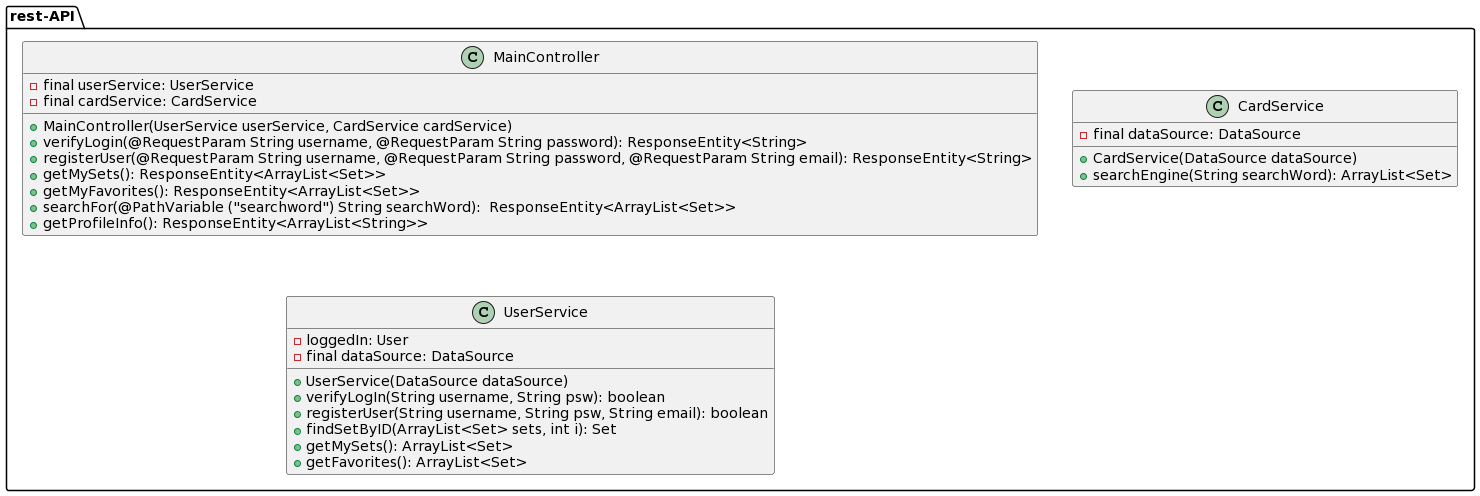

The diagram above was rendered by PlantUML. Its source (embedded in the PNG):
@startuml
package rest-API {
    class MainController {
        - final userService: UserService
        - final cardService: CardService

        + MainController(UserService userService, CardService cardService)
        + verifyLogin(@RequestParam String username, @RequestParam String password): ResponseEntity<String>
        + registerUser(@RequestParam String username, @RequestParam String password, @RequestParam String email): ResponseEntity<String>
        + getMySets(): ResponseEntity<ArrayList<Set>>
        + getMyFavorites(): ResponseEntity<ArrayList<Set>>
        + searchFor(@PathVariable ("searchword") String searchWord):  ResponseEntity<ArrayList<Set>>
        + getProfileInfo(): ResponseEntity<ArrayList<String>>
    }
    class CardService {
        - final dataSource: DataSource

        +  CardService(DataSource dataSource)
        + searchEngine(String searchWord): ArrayList<Set>
    }
    class UserService {
        - loggedIn: User
        - final dataSource: DataSource

        + UserService(DataSource dataSource)
        + verifyLogIn(String username, String psw): boolean 
        + registerUser(String username, String psw, String email): boolean 
        + findSetByID(ArrayList<Set> sets, int i): Set
        + getMySets(): ArrayList<Set>
        + getFavorites(): ArrayList<Set>
    }
}
@enduml